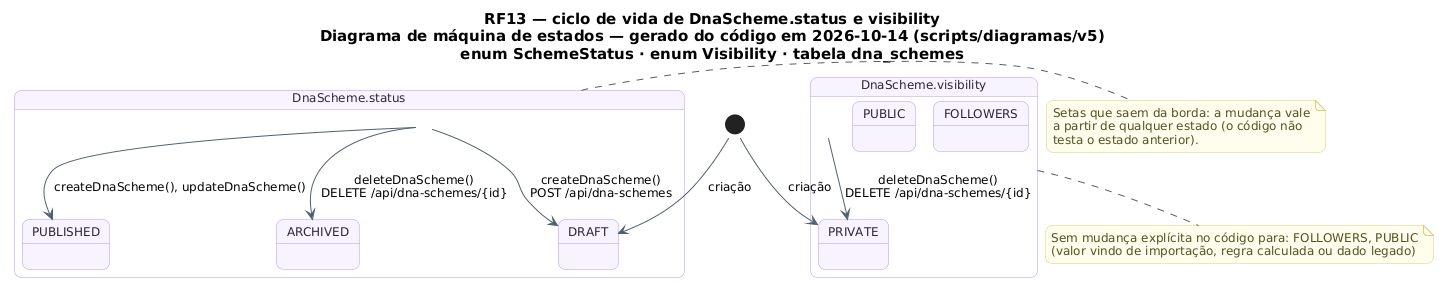

The diagram above was rendered by PlantUML. Its source (embedded in the PNG):
@startuml RF13_MaquinaDeEstados_Esquema
!pragma layout smetana
skinparam backgroundColor #FFFFFF
skinparam shadowing false
skinparam defaultFontName "DejaVu Sans"
skinparam defaultFontSize 12
skinparam titleFontSize 15
skinparam roundcorner 14
skinparam ArrowColor #52606D
skinparam note {
  BackgroundColor #FFFDEB
  BorderColor #D8CE78
  FontColor #554F24
}
skinparam state {
  BackgroundColor #F8F4FF
  BorderColor #B695F5
  FontColor #2D2438
  StartColor #20A77A
  EndColor #4B5563
}
title RF13 — ciclo de vida de DnaScheme.status e visibility\nDiagrama de máquina de estados — gerado do código em 2026-10-14 (scripts/diagramas/v5)\nenum SchemeStatus · enum Visibility · tabela dna_schemes

state "DnaScheme.status" as Ciclo_DnaScheme {
  state Ciclo_DnaScheme_DRAFT as "DRAFT"
  state Ciclo_DnaScheme_PUBLISHED as "PUBLISHED"
  state Ciclo_DnaScheme_ARCHIVED as "ARCHIVED"
}
[*] --> Ciclo_DnaScheme_DRAFT : criação
Ciclo_DnaScheme --> Ciclo_DnaScheme_ARCHIVED : deleteDnaScheme()\nDELETE /api/dna-schemes/{id}
Ciclo_DnaScheme --> Ciclo_DnaScheme_DRAFT : createDnaScheme()\nPOST /api/dna-schemes
Ciclo_DnaScheme --> Ciclo_DnaScheme_PUBLISHED : createDnaScheme(), updateDnaScheme()
state "DnaScheme.visibility" as Ciclo_DnaScheme_visibility {
  state Ciclo_DnaScheme_visibility_PRIVATE as "PRIVATE"
  state Ciclo_DnaScheme_visibility_FOLLOWERS as "FOLLOWERS"
  state Ciclo_DnaScheme_visibility_PUBLIC as "PUBLIC"
}
[*] --> Ciclo_DnaScheme_visibility_PRIVATE : criação
Ciclo_DnaScheme_visibility --> Ciclo_DnaScheme_visibility_PRIVATE : deleteDnaScheme()\nDELETE /api/dna-schemes/{id}
note bottom of Ciclo_DnaScheme_visibility
  Sem mudança explícita no código para: FOLLOWERS, PUBLIC
  (valor vindo de importação, regra calculada ou dado legado)
end note
note right of Ciclo_DnaScheme
  Setas que saem da borda: a mudança vale
  a partir de qualquer estado (o código não
  testa o estado anterior).
end note
@enduml